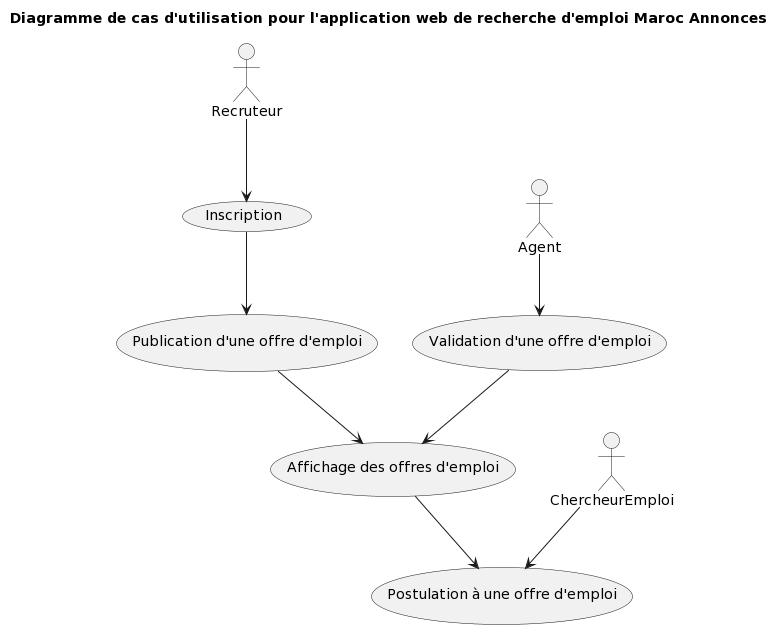

The diagram above was rendered by PlantUML. Its source (embedded in the PNG):
@startuml
title Diagramme de cas d'utilisation pour l'application web de recherche d'emploi Maroc Annonces

actor Recruteur
actor ChercheurEmploi
actor Agent

usecase "Inscription" as U_Inscription
usecase "Publication d'une offre d'emploi" as U_PublicationOffre
usecase "Validation d'une offre d'emploi" as U_ValidationOffre
usecase "Affichage des offres d'emploi" as U_AffichageOffres
usecase "Postulation à une offre d'emploi" as U_PostulationOffre

Recruteur --> U_Inscription
U_Inscription --> U_PublicationOffre
Agent --> U_ValidationOffre
U_ValidationOffre --> U_AffichageOffres
U_PublicationOffre --> U_AffichageOffres
U_AffichageOffres --> U_PostulationOffre
ChercheurEmploi --> U_PostulationOffre
@enduml